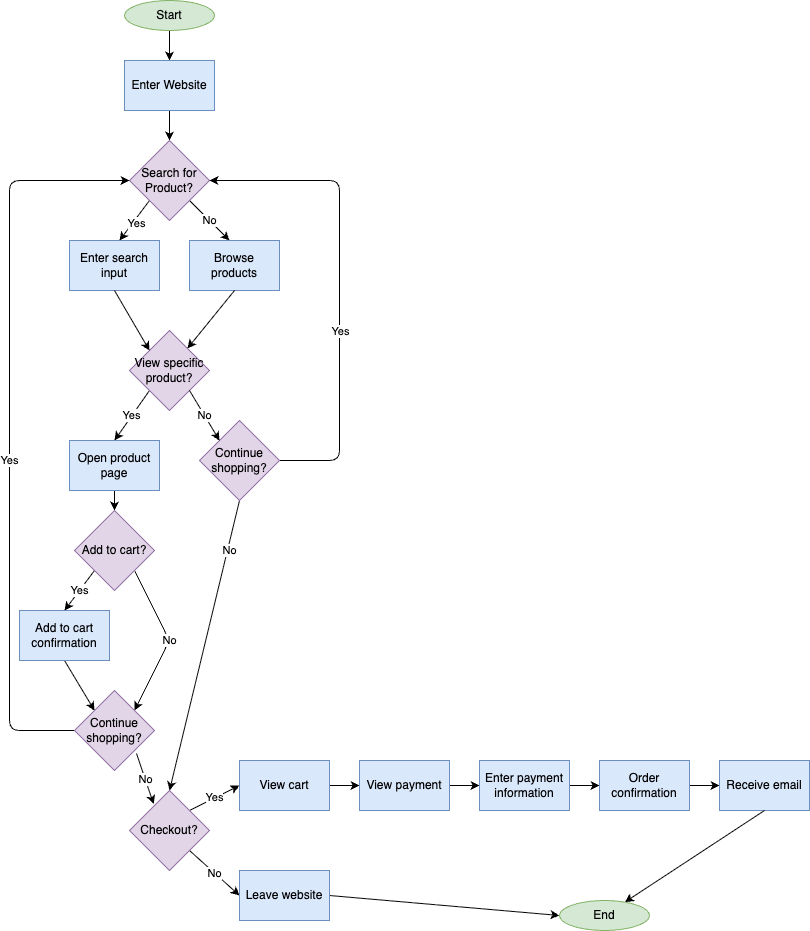

The diagram above was exported from draw.io. Its source (the exported page's mxGraphModel, read from the mxfile embedded in the PNG):
<mxGraphModel dx="719" dy="775" grid="1" gridSize="10" guides="1" tooltips="1" connect="1" arrows="1" fold="1" page="1" pageScale="1" pageWidth="850" pageHeight="1100" background="#FFFFFF" math="0" shadow="0">
  <root>
    <mxCell id="0" />
    <mxCell id="1" parent="0" />
    <mxCell id="6" style="edgeStyle=none;html=1;entryX=0.5;entryY=0;entryDx=0;entryDy=0;" parent="1" source="2" target="3" edge="1">
      <mxGeometry relative="1" as="geometry" />
    </mxCell>
    <mxCell id="2" value="Start" style="shape=ellipse;html=1;dashed=0;whiteSpace=wrap;perimeter=ellipsePerimeter;fillColor=#d5e8d4;strokeColor=#82b366;" parent="1" vertex="1">
      <mxGeometry x="155" y="10" width="90" height="30" as="geometry" />
    </mxCell>
    <mxCell id="7" style="edgeStyle=none;html=1;entryX=0.5;entryY=0;entryDx=0;entryDy=0;" parent="1" source="3" target="4" edge="1">
      <mxGeometry relative="1" as="geometry" />
    </mxCell>
    <mxCell id="3" value="Enter Website" style="rounded=0;whiteSpace=wrap;html=1;fillColor=#dae8fc;strokeColor=#6c8ebf;" parent="1" vertex="1">
      <mxGeometry x="155" y="70" width="90" height="50" as="geometry" />
    </mxCell>
    <mxCell id="8" style="edgeStyle=none;html=1;exitX=0;exitY=1;exitDx=0;exitDy=0;" parent="1" source="4" edge="1">
      <mxGeometry relative="1" as="geometry">
        <mxPoint x="150" y="250" as="targetPoint" />
      </mxGeometry>
    </mxCell>
    <mxCell id="9" value="Yes" style="edgeLabel;html=1;align=center;verticalAlign=middle;resizable=0;points=[];" parent="8" vertex="1" connectable="0">
      <mxGeometry x="0.0529" y="2" relative="1" as="geometry">
        <mxPoint as="offset" />
      </mxGeometry>
    </mxCell>
    <mxCell id="10" value="No" style="edgeStyle=none;html=1;exitX=1;exitY=1;exitDx=0;exitDy=0;" parent="1" source="4" edge="1">
      <mxGeometry relative="1" as="geometry">
        <mxPoint x="260" y="250" as="targetPoint" />
      </mxGeometry>
    </mxCell>
    <mxCell id="4" value="Search for Product?" style="rhombus;whiteSpace=wrap;html=1;fillColor=#e1d5e7;strokeColor=#9673a6;" parent="1" vertex="1">
      <mxGeometry x="160" y="150" width="80" height="80" as="geometry" />
    </mxCell>
    <mxCell id="12" value="Enter search input" style="rounded=0;whiteSpace=wrap;html=1;fillColor=#dae8fc;strokeColor=#6c8ebf;" parent="1" vertex="1">
      <mxGeometry x="100" y="250" width="90" height="50" as="geometry" />
    </mxCell>
    <mxCell id="13" value="Browse products" style="rounded=0;whiteSpace=wrap;html=1;fillColor=#dae8fc;strokeColor=#6c8ebf;" parent="1" vertex="1">
      <mxGeometry x="220" y="250" width="90" height="50" as="geometry" />
    </mxCell>
    <mxCell id="38" value="Yes" style="edgeStyle=none;html=1;exitX=0;exitY=1;exitDx=0;exitDy=0;entryX=0.5;entryY=0;entryDx=0;entryDy=0;" parent="1" source="15" target="16" edge="1">
      <mxGeometry relative="1" as="geometry" />
    </mxCell>
    <mxCell id="15" value="View specific product?" style="rhombus;whiteSpace=wrap;html=1;fillColor=#e1d5e7;strokeColor=#9673a6;" parent="1" vertex="1">
      <mxGeometry x="160" y="340" width="80" height="80" as="geometry" />
    </mxCell>
    <mxCell id="40" style="edgeStyle=none;html=1;exitX=0.5;exitY=1;exitDx=0;exitDy=0;entryX=0.5;entryY=0;entryDx=0;entryDy=0;" parent="1" source="16" target="18" edge="1">
      <mxGeometry relative="1" as="geometry" />
    </mxCell>
    <mxCell id="16" value="Open product page" style="rounded=0;whiteSpace=wrap;html=1;fillColor=#dae8fc;strokeColor=#6c8ebf;" parent="1" vertex="1">
      <mxGeometry x="100" y="450" width="90" height="50" as="geometry" />
    </mxCell>
    <mxCell id="58" style="edgeStyle=none;html=1;exitX=1;exitY=0.5;exitDx=0;exitDy=0;entryX=1;entryY=0.5;entryDx=0;entryDy=0;" parent="1" source="17" target="4" edge="1">
      <mxGeometry relative="1" as="geometry">
        <Array as="points">
          <mxPoint x="370" y="470" />
          <mxPoint x="370" y="190" />
        </Array>
      </mxGeometry>
    </mxCell>
    <mxCell id="61" value="Yes" style="edgeLabel;html=1;align=center;verticalAlign=middle;resizable=0;points=[];" parent="58" vertex="1" connectable="0">
      <mxGeometry x="-0.5316" relative="1" as="geometry">
        <mxPoint y="-80" as="offset" />
      </mxGeometry>
    </mxCell>
    <mxCell id="63" value="No" style="edgeStyle=none;html=1;exitX=0.5;exitY=1;exitDx=0;exitDy=0;entryX=0.5;entryY=0;entryDx=0;entryDy=0;" parent="1" source="17" target="22" edge="1">
      <mxGeometry x="-0.6584" y="2" relative="1" as="geometry">
        <mxPoint as="offset" />
      </mxGeometry>
    </mxCell>
    <mxCell id="17" value="Continue shopping?" style="rhombus;whiteSpace=wrap;html=1;fillColor=#e1d5e7;strokeColor=#9673a6;" parent="1" vertex="1">
      <mxGeometry x="230" y="430" width="80" height="80" as="geometry" />
    </mxCell>
    <mxCell id="41" value="Yes" style="edgeStyle=none;html=1;exitX=0;exitY=1;exitDx=0;exitDy=0;entryX=0.5;entryY=0;entryDx=0;entryDy=0;" parent="1" source="18" target="19" edge="1">
      <mxGeometry relative="1" as="geometry" />
    </mxCell>
    <mxCell id="43" value="No" style="edgeStyle=none;html=1;exitX=1;exitY=1;exitDx=0;exitDy=0;entryX=1;entryY=0;entryDx=0;entryDy=0;" parent="1" source="18" target="21" edge="1">
      <mxGeometry relative="1" as="geometry">
        <Array as="points">
          <mxPoint x="200" y="650" />
        </Array>
      </mxGeometry>
    </mxCell>
    <mxCell id="18" value="Add to cart?" style="rhombus;whiteSpace=wrap;html=1;fillColor=#e1d5e7;strokeColor=#9673a6;" parent="1" vertex="1">
      <mxGeometry x="105" y="520" width="80" height="80" as="geometry" />
    </mxCell>
    <mxCell id="42" style="edgeStyle=none;html=1;exitX=0.5;exitY=1;exitDx=0;exitDy=0;entryX=0;entryY=0;entryDx=0;entryDy=0;" parent="1" source="19" target="21" edge="1">
      <mxGeometry relative="1" as="geometry" />
    </mxCell>
    <mxCell id="19" value="Add to cart confirmation" style="rounded=0;whiteSpace=wrap;html=1;fillColor=#dae8fc;strokeColor=#6c8ebf;" parent="1" vertex="1">
      <mxGeometry x="50" y="620" width="90" height="50" as="geometry" />
    </mxCell>
    <mxCell id="57" value="Yes" style="edgeStyle=none;html=1;exitX=0;exitY=0.5;exitDx=0;exitDy=0;entryX=0;entryY=0.5;entryDx=0;entryDy=0;" parent="1" source="21" target="4" edge="1">
      <mxGeometry x="-0.0884" relative="1" as="geometry">
        <Array as="points">
          <mxPoint x="40" y="740" />
          <mxPoint x="40" y="510" />
          <mxPoint x="40" y="190" />
        </Array>
        <mxPoint as="offset" />
      </mxGeometry>
    </mxCell>
    <mxCell id="21" value="Continue shopping?" style="rhombus;whiteSpace=wrap;html=1;fillColor=#e1d5e7;strokeColor=#9673a6;" parent="1" vertex="1">
      <mxGeometry x="105" y="700" width="80" height="80" as="geometry" />
    </mxCell>
    <mxCell id="47" value="No" style="edgeStyle=none;html=1;exitX=1;exitY=1;exitDx=0;exitDy=0;entryX=0;entryY=0.5;entryDx=0;entryDy=0;" parent="1" source="22" target="25" edge="1">
      <mxGeometry relative="1" as="geometry" />
    </mxCell>
    <mxCell id="49" value="Yes" style="edgeStyle=none;html=1;exitX=1;exitY=0;exitDx=0;exitDy=0;entryX=0;entryY=0.5;entryDx=0;entryDy=0;" parent="1" source="22" target="24" edge="1">
      <mxGeometry relative="1" as="geometry" />
    </mxCell>
    <mxCell id="22" value="Checkout?" style="rhombus;whiteSpace=wrap;html=1;fillColor=#e1d5e7;strokeColor=#9673a6;" parent="1" vertex="1">
      <mxGeometry x="160" y="800" width="80" height="80" as="geometry" />
    </mxCell>
    <mxCell id="50" style="edgeStyle=none;html=1;exitX=1;exitY=0.5;exitDx=0;exitDy=0;entryX=0;entryY=0.5;entryDx=0;entryDy=0;" parent="1" source="24" target="26" edge="1">
      <mxGeometry relative="1" as="geometry" />
    </mxCell>
    <mxCell id="24" value="View cart" style="rounded=0;whiteSpace=wrap;html=1;fillColor=#dae8fc;strokeColor=#6c8ebf;" parent="1" vertex="1">
      <mxGeometry x="270" y="770" width="90" height="50" as="geometry" />
    </mxCell>
    <mxCell id="48" style="edgeStyle=none;html=1;exitX=1;exitY=0.5;exitDx=0;exitDy=0;entryX=0;entryY=0.5;entryDx=0;entryDy=0;" parent="1" source="25" target="31" edge="1">
      <mxGeometry relative="1" as="geometry" />
    </mxCell>
    <mxCell id="25" value="Leave website" style="rounded=0;whiteSpace=wrap;html=1;fillColor=#dae8fc;strokeColor=#6c8ebf;" parent="1" vertex="1">
      <mxGeometry x="270" y="880" width="90" height="50" as="geometry" />
    </mxCell>
    <mxCell id="51" style="edgeStyle=none;html=1;exitX=1;exitY=0.5;exitDx=0;exitDy=0;entryX=0;entryY=0.5;entryDx=0;entryDy=0;" parent="1" source="26" target="27" edge="1">
      <mxGeometry relative="1" as="geometry" />
    </mxCell>
    <mxCell id="26" value="View payment" style="rounded=0;whiteSpace=wrap;html=1;fillColor=#dae8fc;strokeColor=#6c8ebf;" parent="1" vertex="1">
      <mxGeometry x="390" y="770" width="90" height="50" as="geometry" />
    </mxCell>
    <mxCell id="52" style="edgeStyle=none;html=1;exitX=1;exitY=0.5;exitDx=0;exitDy=0;entryX=0;entryY=0.5;entryDx=0;entryDy=0;" parent="1" source="27" target="28" edge="1">
      <mxGeometry relative="1" as="geometry" />
    </mxCell>
    <mxCell id="27" value="Enter payment information" style="rounded=0;whiteSpace=wrap;html=1;fillColor=#dae8fc;strokeColor=#6c8ebf;" parent="1" vertex="1">
      <mxGeometry x="510" y="770" width="90" height="50" as="geometry" />
    </mxCell>
    <mxCell id="53" style="edgeStyle=none;html=1;exitX=1;exitY=0.5;exitDx=0;exitDy=0;entryX=0;entryY=0.5;entryDx=0;entryDy=0;" parent="1" source="28" target="29" edge="1">
      <mxGeometry relative="1" as="geometry" />
    </mxCell>
    <mxCell id="28" value="Order confirmation" style="rounded=0;whiteSpace=wrap;html=1;fillColor=#dae8fc;strokeColor=#6c8ebf;" parent="1" vertex="1">
      <mxGeometry x="630" y="770" width="90" height="50" as="geometry" />
    </mxCell>
    <mxCell id="29" value="&lt;font&gt;Receive email&lt;/font&gt;" style="rounded=0;whiteSpace=wrap;html=1;fillColor=#dae8fc;strokeColor=#6c8ebf;" parent="1" vertex="1">
      <mxGeometry x="750" y="770" width="90" height="50" as="geometry" />
    </mxCell>
    <mxCell id="31" value="End" style="ellipse;whiteSpace=wrap;html=1;fillColor=#d5e8d4;strokeColor=#82b366;" parent="1" vertex="1">
      <mxGeometry x="590" y="910" width="90" height="30" as="geometry" />
    </mxCell>
    <mxCell id="32" style="edgeStyle=none;html=1;exitX=0.5;exitY=1;exitDx=0;exitDy=0;entryX=0;entryY=0;entryDx=0;entryDy=0;" parent="1" source="12" target="15" edge="1">
      <mxGeometry relative="1" as="geometry">
        <mxPoint x="190" y="340" as="targetPoint" />
      </mxGeometry>
    </mxCell>
    <mxCell id="33" style="edgeStyle=none;html=1;exitX=0.5;exitY=1;exitDx=0;exitDy=0;" parent="1" source="13" target="15" edge="1">
      <mxGeometry relative="1" as="geometry">
        <mxPoint x="212.69000000000005" y="340.5" as="targetPoint" />
      </mxGeometry>
    </mxCell>
    <mxCell id="39" value="No" style="edgeStyle=none;html=1;exitX=1;exitY=1;exitDx=0;exitDy=0;entryX=0;entryY=0;entryDx=0;entryDy=0;" parent="1" source="15" target="17" edge="1">
      <mxGeometry relative="1" as="geometry">
        <mxPoint x="255" y="440" as="targetPoint" />
      </mxGeometry>
    </mxCell>
    <mxCell id="44" value="No" style="edgeStyle=none;html=1;exitX=1;exitY=1;exitDx=0;exitDy=0;entryX=0.302;entryY=0.17;entryDx=0;entryDy=0;entryPerimeter=0;" parent="1" target="22" edge="1">
      <mxGeometry relative="1" as="geometry">
        <mxPoint x="167" y="763" as="sourcePoint" />
        <mxPoint x="180" y="800" as="targetPoint" />
      </mxGeometry>
    </mxCell>
    <mxCell id="62" style="edgeStyle=none;html=1;exitX=0.5;exitY=1;exitDx=0;exitDy=0;" parent="1" source="29" target="31" edge="1">
      <mxGeometry relative="1" as="geometry" />
    </mxCell>
  </root>
</mxGraphModel>